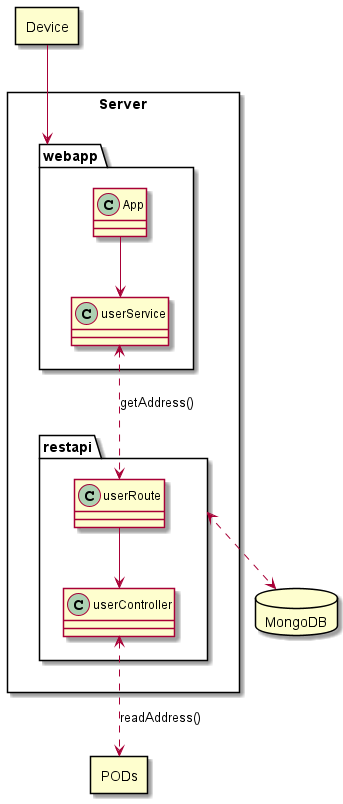

The diagram above was rendered by PlantUML. Its source (embedded in the PNG):
@startuml
allowmixing
Rectangle Server{
    package restapi{
       class userController
       class userRoute
    }
    package webapp{
       class userService
       class App
    }
 }
database MongoDB
rectangle Device
rectangle PODs

App --> userService
userService <..> userRoute : getAddress()
userRoute--> userController
Device --> webapp
restapi <..> MongoDB
userController <..> PODs : readAddress()
@enduml